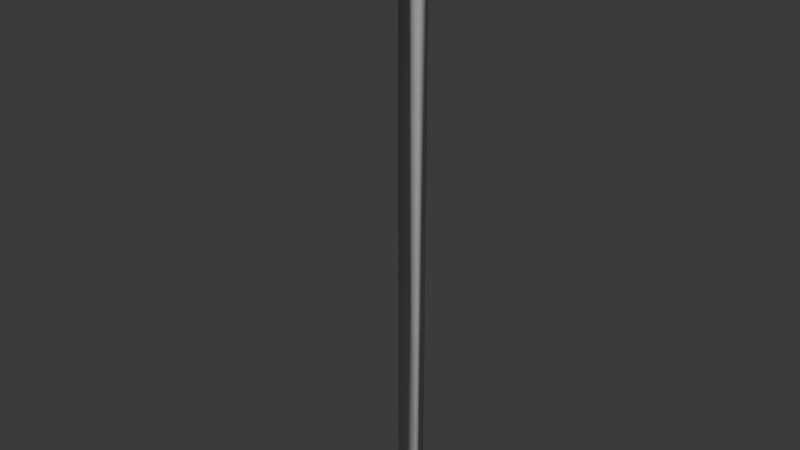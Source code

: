 # Source: big_acid.blend  (saved by Blender 5.0.118; exported with 4.5.12 LTS)
import bpy
from mathutils import Matrix  # noqa: F401  (used for matrix-valued properties, if any)

bpy.ops.wm.read_factory_settings(use_empty=True)
scene = bpy.context.scene
scene.name = 'Scene'

# ---- collections
col_collection = bpy.data.collections.new('Collection'); scene.collection.children.link(col_collection)

# ---- world
world_world = bpy.data.worlds.new('World'); scene.world = world_world
world_world.use_nodes = True; world_world.node_tree.nodes.clear()
_N = world_world.node_tree.nodes; _L = world_world.node_tree.links
n0 = _N.new('ShaderNodeOutputWorld'); n0.name = 'World Output'; n0.location = (200, 100)
n1 = _N.new('ShaderNodeBackground'); n1.name = 'Background'; n1.location = (-200, 100)
n1.inputs[0].default_value = (0.05088, 0.05088, 0.05088, 1.0)
_L.new(n1.outputs[0], n0.inputs[0])
n0.is_active_output = True
world_world.color = (0.05088, 0.05088, 0.05088)
world_world.sun_shadow_jitter_overblur = 0.0

# ---- meshes
me_cube_001 = bpy.data.meshes.new('Cube.001')
me_cube_001.from_pydata([(-0.2825, -0.1494, -7.663), (-0.2825, -0.1494, 7.663), (-0.2825, 0.1494, -7.663), (0.2825, -0.1494, -7.663), (0.2825, -0.1494, 7.663), (0.2825, 0.1494, -7.663), (-0.2825, -0.1494, 7.463), (-0.2825, 0.1494, 7.463), (0.2825, 0.1494, 7.463), (0.2825, -0.1494, 7.463), (-0.2825, -1.005, 7.463), (-0.2825, -1.005, 7.663), (0.2825, -1.005, 7.663), (0.2825, -1.005, 7.463), (-0.2825, -0.01694, 7.663), (-0.2825, 0.1494, 7.497), (-0.2825, 0.04671, 7.651), (-0.2825, 0.1007, 7.614), (-0.2825, 0.1367, 7.561), (0.2825, 0.1494, 7.497), (0.2825, -0.01694, 7.663), (0.2825, 0.1367, 7.561), (0.2825, 0.1007, 7.614), (0.2825, 0.04671, 7.651)], [], [(1, 6, 10, 11), (2, 5, 3, 0), (3, 9, 6, 0), (5, 8, 9, 3), (2, 7, 8, 5), (0, 6, 7, 2), (13, 12, 11, 10), (9, 4, 12, 13), (4, 1, 11, 12), (6, 9, 13, 10), (14, 20, 23, 16), (16, 23, 22, 17), (17, 22, 21, 18), (18, 21, 19, 15), (20, 14, 1, 4), (7, 15, 19, 8), (6, 1, 14, 16, 17, 18, 15, 7), (8, 19, 21, 22, 23, 20, 4, 9)])
me_cube_001.polygons.foreach_set('use_smooth', [True] * 18)
_uv = me_cube_001.uv_layers.new(name='UVMap')
_uv.uv.foreach_set('vector', [0.625, 0.0, 0.6217, 0.0, 0.6217, 0.0, 0.625, 0.0, 0.125, 0.5, 0.375, 0.5, 0.375, 0.75, 0.125, 0.75, 0.375, 0.75, 0.6217, 0.75, 0.6217, 1.0, 0.375, 1.0, 0.375, 0.5, 0.6217, 0.5, 0.6217, 0.75, 0.375, 0.75, 0.375, 0.25, 0.6217, 0.25, 0.6217, 0.5, 0.375, 0.5, 0.375, 0.0, 0.6217, 0.0, 0.6217, 0.25, 0.375, 0.25, 0.6217, 0.75, 0.625, 0.75, 0.625, 1.0, 0.6217, 1.0, 0.6217, 0.75, 0.625, 0.75, 0.625, 0.75, 0.6217, 0.75, 0.625, 0.75, 0.875, 0.75, 0.875, 0.75, 0.625, 0.75, 0.6217, 1.0, 0.6217, 0.75, 0.6217, 0.75, 0.6217, 1.0, 0.875, 0.6392, 0.625, 0.6392, 0.6249, 0.5859, 0.875, 0.5859, 0.875, 0.5859, 0.6249, 0.5859, 0.6247, 0.5136, 0.875, 0.5, 0.6246, 0.2296, 0.6247, 0.5136, 0.6233, 0.5035, 0.6233, 0.2465, 0.6233, 0.2465, 0.6233, 0.5035, 0.6223, 0.5, 0.6223, 0.25, 0.625, 0.6392, 0.875, 0.6392, 0.875, 0.75, 0.625, 0.75, 0.6217, 0.25, 0.6223, 0.25, 0.6223, 0.5, 0.6217, 0.5, 0.6217, 0.0, 0.625, 0.0, 0.625, 0.1108, 0.6248, 0.1641, 0.6246, 0.2296, 0.6233, 0.2465, 0.6223, 0.25, 0.6217, 0.25, 0.6217, 0.5, 0.6223, 0.5, 0.6233, 0.5035, 0.6247, 0.5136, 0.6249, 0.5859, 0.625, 0.6392, 0.625, 0.75, 0.6217, 0.75])
me_cube_001.update()

# ---- objects
ob_cube = bpy.data.objects.new('Cube', me_cube_001)

# ---- transforms, parenting, visibility, modifiers, constraints
ob_cube.location = (0.0, 0.0, 0.0)

# ---- collection membership
col_collection.objects.link(ob_cube)

# ---- scene / render settings (as saved in the file)
scene.frame_start = 1; scene.frame_end = 250; scene.frame_set(1)
scene.render.engine = 'BLENDER_EEVEE_NEXT'
scene.render.bake_bias = 0.0
scene.render.bake_samples = 0
scene.cycles.sampling_pattern = 'TABULATED_SOBOL'
scene.eevee.use_volume_custom_range = False
bpy.context.view_layer.update()

# ---- added for rendering (the .blend has no active camera and no usable light): camera, sun
cam_auto = bpy.data.cameras.new('AutoCamera')
cam_auto.lens = 50.0
cam_auto.sensor_width = 36.0
cam_auto.clip_end = 1000.0
ob_auto_camera = bpy.data.objects.new('AutoCamera', cam_auto)
scene.collection.objects.link(ob_auto_camera)
ob_auto_camera.location = (14.2301, -17.5039, 11.3841)
ob_auto_camera.rotation_euler = (1.09748, -7.21219e-08, 0.694738)
scene.camera = ob_auto_camera
light_auto_sun = bpy.data.lights.new('AutoSun', 'SUN')
light_auto_sun.energy = 3.0
light_auto_sun.angle = 0.0523599
ob_auto_sun = bpy.data.objects.new('AutoSun', light_auto_sun)
scene.collection.objects.link(ob_auto_sun)
ob_auto_sun.rotation_euler = (0.872665, 0.174533, 0.523599)
bpy.context.view_layer.update()
